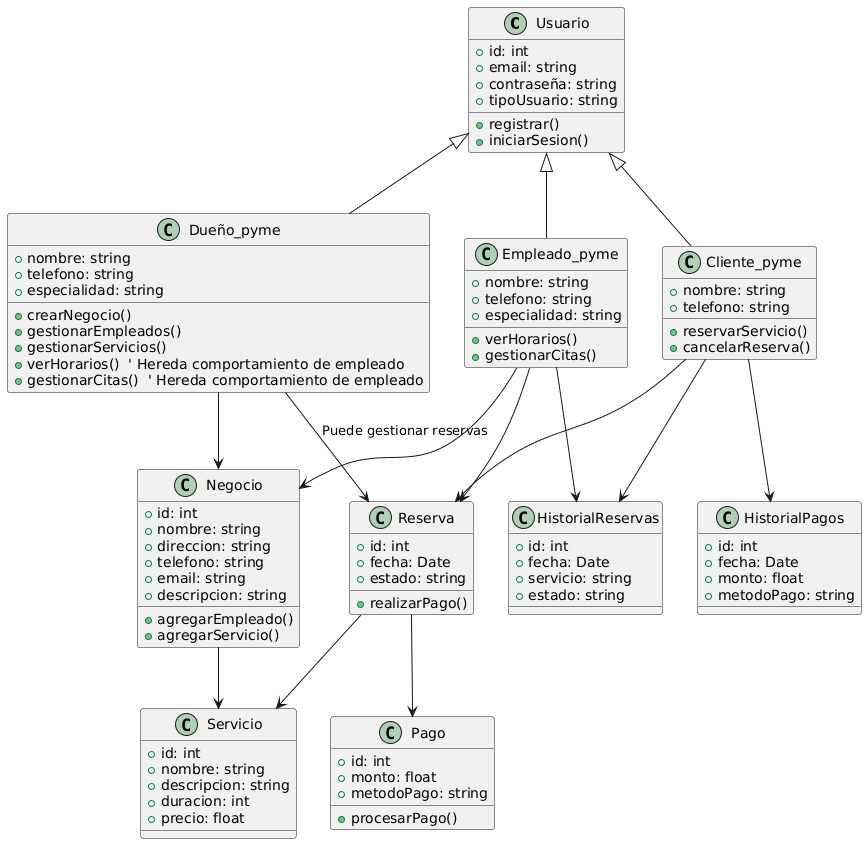

The diagram above was rendered by PlantUML. Its source (embedded in the PNG):
@startuml
' Definición de clases

class Usuario {
  +id: int
  +email: string
  +contraseña: string
  +tipoUsuario: string
  +registrar()
  +iniciarSesion()
}

class Cliente_pyme {
  +nombre: string
  +telefono: string
  +reservarServicio()
  +cancelarReserva()
}

class Dueño_pyme {
  +nombre: string
  +telefono: string
  +especialidad: string
  +crearNegocio()
  +gestionarEmpleados()
  +gestionarServicios()
  +verHorarios()  ' Hereda comportamiento de empleado
  +gestionarCitas()  ' Hereda comportamiento de empleado
}

class Empleado_pyme {
  +nombre: string
  +telefono: string
  +especialidad: string
  +verHorarios()
  +gestionarCitas()
}

class Negocio {
  +id: int
  +nombre: string
  +direccion: string
  +telefono: string
  +email: string
  +descripcion: string
  +agregarEmpleado()
  +agregarServicio()
}

class Servicio {
  +id: int
  +nombre: string
  +descripcion: string
  +duracion: int
  +precio: float
}

class Reserva {
  +id: int
  +fecha: Date
  +estado: string
  +realizarPago()
}

class Pago {
  +id: int
  +monto: float
  +metodoPago: string
  +procesarPago()
}

class HistorialReservas {
  +id: int
  +fecha: Date
  +servicio: string
  +estado: string
}

class HistorialPagos {
  +id: int
  +fecha: Date
  +monto: float
  +metodoPago: string
}

' Relaciones entre clases

Usuario <|-- Cliente_pyme
Usuario <|-- Dueño_pyme
Usuario <|-- Empleado_pyme
Dueño_pyme --> Negocio
Empleado_pyme --> Negocio
Cliente_pyme --> Reserva
Reserva --> Servicio
Reserva --> Pago
Cliente_pyme --> HistorialReservas
Cliente_pyme --> HistorialPagos
Dueño_pyme --> Reserva : "Puede gestionar reservas"
Empleado_pyme --> Reserva
Negocio --> Servicio
Empleado_pyme --> HistorialReservas
@enduml